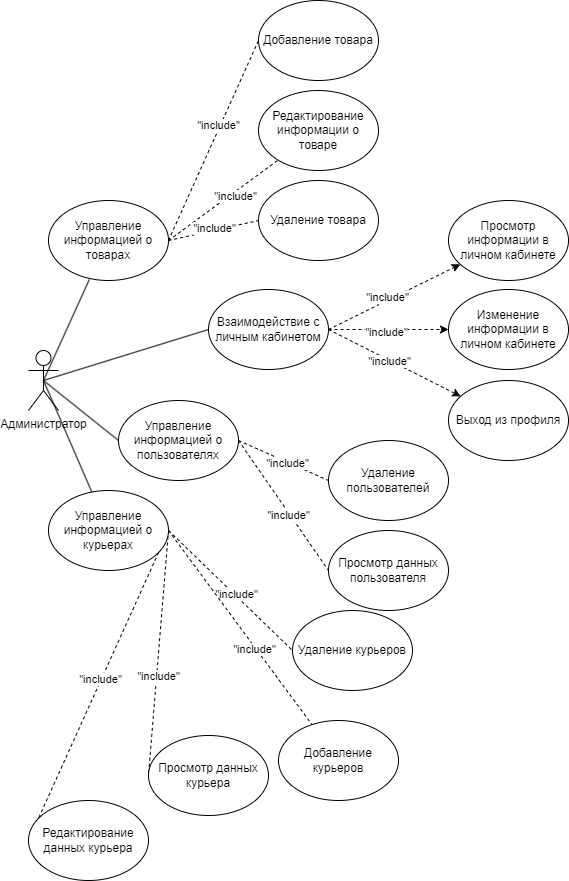

The diagram above was exported from draw.io. Its source (the exported page's mxGraphModel, read from the mxfile embedded in the PNG):
<mxGraphModel dx="1050" dy="541" grid="1" gridSize="10" guides="1" tooltips="1" connect="1" arrows="1" fold="1" page="1" pageScale="1" pageWidth="827" pageHeight="1169" math="0" shadow="0">
  <root>
    <mxCell id="0" />
    <mxCell id="1" parent="0" />
    <mxCell id="_VAXEbZaYhnS6qvAvcyr-18" style="rounded=0;orthogonalLoop=1;jettySize=auto;html=1;exitX=0.5;exitY=0.5;exitDx=0;exitDy=0;exitPerimeter=0;entryX=0;entryY=0.5;entryDx=0;entryDy=0;endArrow=none;endFill=0;" parent="1" source="V16lUUvWgam0vcTBgFaz-1" target="YDgWyWd71dh0LNUyP22I-1" edge="1">
      <mxGeometry relative="1" as="geometry" />
    </mxCell>
    <mxCell id="_VAXEbZaYhnS6qvAvcyr-19" style="rounded=0;orthogonalLoop=1;jettySize=auto;html=1;exitX=0.5;exitY=0.5;exitDx=0;exitDy=0;exitPerimeter=0;endArrow=none;endFill=0;" parent="1" source="V16lUUvWgam0vcTBgFaz-1" target="YDgWyWd71dh0LNUyP22I-2" edge="1">
      <mxGeometry relative="1" as="geometry" />
    </mxCell>
    <mxCell id="V16lUUvWgam0vcTBgFaz-1" value="Администратор" style="shape=umlActor;verticalLabelPosition=bottom;verticalAlign=top;html=1;outlineConnect=0;" parent="1" vertex="1">
      <mxGeometry x="90" y="410" width="30" height="60" as="geometry" />
    </mxCell>
    <mxCell id="upiwVvBDfW0PEjyFog9R-1" style="rounded=0;orthogonalLoop=1;jettySize=auto;html=1;exitX=1;exitY=0.5;exitDx=0;exitDy=0;endArrow=none;endFill=0;entryX=0;entryY=0.5;entryDx=0;entryDy=0;dashed=1;" parent="1" source="V16lUUvWgam0vcTBgFaz-2" target="V16lUUvWgam0vcTBgFaz-3" edge="1">
      <mxGeometry relative="1" as="geometry">
        <mxPoint x="610" y="90" as="targetPoint" />
      </mxGeometry>
    </mxCell>
    <mxCell id="_VAXEbZaYhnS6qvAvcyr-1" value="&quot;include&quot;" style="edgeLabel;html=1;align=center;verticalAlign=middle;resizable=0;points=[];" parent="upiwVvBDfW0PEjyFog9R-1" vertex="1" connectable="0">
      <mxGeometry x="0.1461" y="2" relative="1" as="geometry">
        <mxPoint as="offset" />
      </mxGeometry>
    </mxCell>
    <mxCell id="upiwVvBDfW0PEjyFog9R-2" style="rounded=0;orthogonalLoop=1;jettySize=auto;html=1;exitX=1;exitY=0.5;exitDx=0;exitDy=0;endArrow=none;endFill=0;dashed=1;" parent="1" source="V16lUUvWgam0vcTBgFaz-2" target="V16lUUvWgam0vcTBgFaz-5" edge="1">
      <mxGeometry relative="1" as="geometry" />
    </mxCell>
    <mxCell id="_VAXEbZaYhnS6qvAvcyr-2" value="&quot;include&quot;" style="edgeLabel;html=1;align=center;verticalAlign=middle;resizable=0;points=[];" parent="upiwVvBDfW0PEjyFog9R-2" vertex="1" connectable="0">
      <mxGeometry x="0.1733" y="-4" relative="1" as="geometry">
        <mxPoint as="offset" />
      </mxGeometry>
    </mxCell>
    <mxCell id="V16lUUvWgam0vcTBgFaz-2" value="Управление информацией о товарах" style="ellipse;whiteSpace=wrap;html=1;" parent="1" vertex="1">
      <mxGeometry x="110" y="260" width="120" height="80" as="geometry" />
    </mxCell>
    <mxCell id="V16lUUvWgam0vcTBgFaz-3" value="Добавление товара" style="ellipse;whiteSpace=wrap;html=1;" parent="1" vertex="1">
      <mxGeometry x="320" y="60" width="120" height="80" as="geometry" />
    </mxCell>
    <mxCell id="V16lUUvWgam0vcTBgFaz-4" value="Удаление товара" style="ellipse;whiteSpace=wrap;html=1;" parent="1" vertex="1">
      <mxGeometry x="320" y="240" width="120" height="80" as="geometry" />
    </mxCell>
    <mxCell id="V16lUUvWgam0vcTBgFaz-5" value="Редактирование информации о товаре" style="ellipse;whiteSpace=wrap;html=1;" parent="1" vertex="1">
      <mxGeometry x="320" y="150" width="120" height="80" as="geometry" />
    </mxCell>
    <mxCell id="lrCl5AnFw7nis0WCMRGr-4" style="rounded=0;orthogonalLoop=1;jettySize=auto;html=1;exitX=1;exitY=0.5;exitDx=0;exitDy=0;dashed=1;endArrow=none;endFill=0;entryX=0;entryY=0.5;entryDx=0;entryDy=0;" parent="1" source="YDgWyWd71dh0LNUyP22I-1" target="YDgWyWd71dh0LNUyP22I-4" edge="1">
      <mxGeometry relative="1" as="geometry" />
    </mxCell>
    <mxCell id="_VAXEbZaYhnS6qvAvcyr-7" value="&quot;include&quot;" style="edgeLabel;html=1;align=center;verticalAlign=middle;resizable=0;points=[];" parent="lrCl5AnFw7nis0WCMRGr-4" vertex="1" connectable="0">
      <mxGeometry x="0.0796" y="-1" relative="1" as="geometry">
        <mxPoint as="offset" />
      </mxGeometry>
    </mxCell>
    <mxCell id="lrCl5AnFw7nis0WCMRGr-6" style="rounded=0;orthogonalLoop=1;jettySize=auto;html=1;exitX=1;exitY=0.5;exitDx=0;exitDy=0;entryX=0;entryY=0.5;entryDx=0;entryDy=0;dashed=1;endArrow=none;endFill=0;" parent="1" source="YDgWyWd71dh0LNUyP22I-1" target="YDgWyWd71dh0LNUyP22I-7" edge="1">
      <mxGeometry relative="1" as="geometry" />
    </mxCell>
    <mxCell id="_VAXEbZaYhnS6qvAvcyr-9" value="&quot;include&quot;" style="edgeLabel;html=1;align=center;verticalAlign=middle;resizable=0;points=[];" parent="lrCl5AnFw7nis0WCMRGr-6" vertex="1" connectable="0">
      <mxGeometry x="0.1204" y="-2" relative="1" as="geometry">
        <mxPoint as="offset" />
      </mxGeometry>
    </mxCell>
    <mxCell id="YDgWyWd71dh0LNUyP22I-1" value="Управление информацией о пользователях" style="ellipse;whiteSpace=wrap;html=1;" parent="1" vertex="1">
      <mxGeometry x="180" y="460" width="120" height="80" as="geometry" />
    </mxCell>
    <mxCell id="lrCl5AnFw7nis0WCMRGr-8" style="rounded=0;orthogonalLoop=1;jettySize=auto;html=1;exitX=1;exitY=0.5;exitDx=0;exitDy=0;entryX=0;entryY=0.5;entryDx=0;entryDy=0;dashed=1;endArrow=none;endFill=0;" parent="1" source="YDgWyWd71dh0LNUyP22I-2" target="YDgWyWd71dh0LNUyP22I-9" edge="1">
      <mxGeometry relative="1" as="geometry" />
    </mxCell>
    <mxCell id="_VAXEbZaYhnS6qvAvcyr-11" value="&quot;include&quot;" style="edgeLabel;html=1;align=center;verticalAlign=middle;resizable=0;points=[];" parent="lrCl5AnFw7nis0WCMRGr-8" vertex="1" connectable="0">
      <mxGeometry x="0.0629" y="1" relative="1" as="geometry">
        <mxPoint x="1" as="offset" />
      </mxGeometry>
    </mxCell>
    <mxCell id="lrCl5AnFw7nis0WCMRGr-9" style="rounded=0;orthogonalLoop=1;jettySize=auto;html=1;exitX=1;exitY=0.5;exitDx=0;exitDy=0;dashed=1;endArrow=none;endFill=0;" parent="1" source="YDgWyWd71dh0LNUyP22I-2" target="YDgWyWd71dh0LNUyP22I-8" edge="1">
      <mxGeometry relative="1" as="geometry" />
    </mxCell>
    <mxCell id="_VAXEbZaYhnS6qvAvcyr-12" value="&quot;include&quot;" style="edgeLabel;html=1;align=center;verticalAlign=middle;resizable=0;points=[];" parent="lrCl5AnFw7nis0WCMRGr-9" vertex="1" connectable="0">
      <mxGeometry x="0.2084" y="-2" relative="1" as="geometry">
        <mxPoint as="offset" />
      </mxGeometry>
    </mxCell>
    <mxCell id="lrCl5AnFw7nis0WCMRGr-10" style="rounded=0;orthogonalLoop=1;jettySize=auto;html=1;exitX=1;exitY=0.5;exitDx=0;exitDy=0;entryX=0;entryY=0.5;entryDx=0;entryDy=0;endArrow=none;endFill=0;dashed=1;" parent="1" source="YDgWyWd71dh0LNUyP22I-2" target="YDgWyWd71dh0LNUyP22I-11" edge="1">
      <mxGeometry relative="1" as="geometry" />
    </mxCell>
    <mxCell id="_VAXEbZaYhnS6qvAvcyr-13" value="&quot;include&quot;" style="edgeLabel;html=1;align=center;verticalAlign=middle;resizable=0;points=[];" parent="lrCl5AnFw7nis0WCMRGr-10" vertex="1" connectable="0">
      <mxGeometry x="0.1983" y="1" relative="1" as="geometry">
        <mxPoint y="-1" as="offset" />
      </mxGeometry>
    </mxCell>
    <mxCell id="lrCl5AnFw7nis0WCMRGr-11" style="rounded=0;orthogonalLoop=1;jettySize=auto;html=1;exitX=1;exitY=0.5;exitDx=0;exitDy=0;entryX=0;entryY=0.5;entryDx=0;entryDy=0;endArrow=none;endFill=0;dashed=1;" parent="1" source="YDgWyWd71dh0LNUyP22I-2" target="YDgWyWd71dh0LNUyP22I-10" edge="1">
      <mxGeometry relative="1" as="geometry" />
    </mxCell>
    <mxCell id="_VAXEbZaYhnS6qvAvcyr-14" value="&quot;include&quot;" style="edgeLabel;html=1;align=center;verticalAlign=middle;resizable=0;points=[];" parent="lrCl5AnFw7nis0WCMRGr-11" vertex="1" connectable="0">
      <mxGeometry x="-0.0427" y="-1" relative="1" as="geometry">
        <mxPoint as="offset" />
      </mxGeometry>
    </mxCell>
    <mxCell id="YDgWyWd71dh0LNUyP22I-2" value="Управление информацией о курьерах" style="ellipse;whiteSpace=wrap;html=1;" parent="1" vertex="1">
      <mxGeometry x="110" y="550" width="120" height="80" as="geometry" />
    </mxCell>
    <mxCell id="YDgWyWd71dh0LNUyP22I-4" value="Удаление пользователей" style="ellipse;whiteSpace=wrap;html=1;" parent="1" vertex="1">
      <mxGeometry x="390" y="500" width="120" height="80" as="geometry" />
    </mxCell>
    <mxCell id="YDgWyWd71dh0LNUyP22I-7" value="Просмотр данных пользователя" style="ellipse;whiteSpace=wrap;html=1;" parent="1" vertex="1">
      <mxGeometry x="390" y="590" width="120" height="80" as="geometry" />
    </mxCell>
    <mxCell id="YDgWyWd71dh0LNUyP22I-8" value="Добавление курьеров" style="ellipse;whiteSpace=wrap;html=1;" parent="1" vertex="1">
      <mxGeometry x="340" y="780" width="120" height="80" as="geometry" />
    </mxCell>
    <mxCell id="YDgWyWd71dh0LNUyP22I-9" value="Удаление курьеров" style="ellipse;whiteSpace=wrap;html=1;" parent="1" vertex="1">
      <mxGeometry x="354" y="670" width="120" height="80" as="geometry" />
    </mxCell>
    <mxCell id="YDgWyWd71dh0LNUyP22I-10" value="Редактирование данных курьера" style="ellipse;whiteSpace=wrap;html=1;" parent="1" vertex="1">
      <mxGeometry x="90" y="860" width="120" height="80" as="geometry" />
    </mxCell>
    <mxCell id="YDgWyWd71dh0LNUyP22I-11" value="Просмотр данных курьера" style="ellipse;whiteSpace=wrap;html=1;" parent="1" vertex="1">
      <mxGeometry x="210" y="795" width="120" height="80" as="geometry" />
    </mxCell>
    <mxCell id="upiwVvBDfW0PEjyFog9R-3" style="rounded=0;orthogonalLoop=1;jettySize=auto;html=1;exitX=1;exitY=0.5;exitDx=0;exitDy=0;entryX=0;entryY=0.5;entryDx=0;entryDy=0;endArrow=none;endFill=0;dashed=1;" parent="1" source="V16lUUvWgam0vcTBgFaz-2" target="V16lUUvWgam0vcTBgFaz-4" edge="1">
      <mxGeometry relative="1" as="geometry" />
    </mxCell>
    <mxCell id="_VAXEbZaYhnS6qvAvcyr-3" value="&quot;include&quot;" style="edgeLabel;html=1;align=center;verticalAlign=middle;resizable=0;points=[];" parent="upiwVvBDfW0PEjyFog9R-3" vertex="1" connectable="0">
      <mxGeometry x="0.0224" y="2" relative="1" as="geometry">
        <mxPoint as="offset" />
      </mxGeometry>
    </mxCell>
    <mxCell id="_VAXEbZaYhnS6qvAvcyr-15" style="rounded=0;orthogonalLoop=1;jettySize=auto;html=1;exitX=0.5;exitY=0.5;exitDx=0;exitDy=0;exitPerimeter=0;entryX=0.34;entryY=0.988;entryDx=0;entryDy=0;entryPerimeter=0;endArrow=none;endFill=0;" parent="1" source="V16lUUvWgam0vcTBgFaz-1" target="V16lUUvWgam0vcTBgFaz-2" edge="1">
      <mxGeometry relative="1" as="geometry" />
    </mxCell>
    <mxCell id="am-eZynSjfGzPuMtccC2-1" style="rounded=0;orthogonalLoop=1;jettySize=auto;html=1;exitX=1;exitY=0.5;exitDx=0;exitDy=0;dashed=1;" parent="1" source="am-eZynSjfGzPuMtccC2-8" target="am-eZynSjfGzPuMtccC2-9" edge="1">
      <mxGeometry relative="1" as="geometry" />
    </mxCell>
    <mxCell id="am-eZynSjfGzPuMtccC2-2" value="Text" style="edgeLabel;html=1;align=center;verticalAlign=middle;resizable=0;points=[];" parent="am-eZynSjfGzPuMtccC2-1" vertex="1" connectable="0">
      <mxGeometry x="-0.0787" y="1" relative="1" as="geometry">
        <mxPoint as="offset" />
      </mxGeometry>
    </mxCell>
    <mxCell id="am-eZynSjfGzPuMtccC2-3" value="&quot;include&quot;" style="edgeLabel;html=1;align=center;verticalAlign=middle;resizable=0;points=[];" parent="am-eZynSjfGzPuMtccC2-1" vertex="1" connectable="0">
      <mxGeometry x="-0.0863" y="3" relative="1" as="geometry">
        <mxPoint as="offset" />
      </mxGeometry>
    </mxCell>
    <mxCell id="am-eZynSjfGzPuMtccC2-4" style="rounded=0;orthogonalLoop=1;jettySize=auto;html=1;exitX=1;exitY=0.5;exitDx=0;exitDy=0;dashed=1;" parent="1" source="am-eZynSjfGzPuMtccC2-8" target="am-eZynSjfGzPuMtccC2-10" edge="1">
      <mxGeometry relative="1" as="geometry" />
    </mxCell>
    <mxCell id="am-eZynSjfGzPuMtccC2-5" value="&quot;include&quot;" style="edgeLabel;html=1;align=center;verticalAlign=middle;resizable=0;points=[];" parent="am-eZynSjfGzPuMtccC2-4" vertex="1" connectable="0">
      <mxGeometry x="-0.0575" y="-2" relative="1" as="geometry">
        <mxPoint as="offset" />
      </mxGeometry>
    </mxCell>
    <mxCell id="am-eZynSjfGzPuMtccC2-6" style="rounded=0;orthogonalLoop=1;jettySize=auto;html=1;dashed=1;exitX=1;exitY=0.5;exitDx=0;exitDy=0;" parent="1" source="am-eZynSjfGzPuMtccC2-8" target="am-eZynSjfGzPuMtccC2-11" edge="1">
      <mxGeometry relative="1" as="geometry" />
    </mxCell>
    <mxCell id="am-eZynSjfGzPuMtccC2-7" value="&quot;include&quot;" style="edgeLabel;html=1;align=center;verticalAlign=middle;resizable=0;points=[];" parent="am-eZynSjfGzPuMtccC2-6" vertex="1" connectable="0">
      <mxGeometry x="-0.2027" y="-3" relative="1" as="geometry">
        <mxPoint x="9" y="2" as="offset" />
      </mxGeometry>
    </mxCell>
    <mxCell id="am-eZynSjfGzPuMtccC2-8" value="Взаимодействие с личным кабинетом" style="ellipse;whiteSpace=wrap;html=1;" parent="1" vertex="1">
      <mxGeometry x="270" y="349" width="120" height="80" as="geometry" />
    </mxCell>
    <mxCell id="am-eZynSjfGzPuMtccC2-9" value="Просмотр информации в личном кабинете" style="ellipse;whiteSpace=wrap;html=1;" parent="1" vertex="1">
      <mxGeometry x="510" y="260" width="120" height="80" as="geometry" />
    </mxCell>
    <mxCell id="am-eZynSjfGzPuMtccC2-10" value="Изменение информации в личном кабинете" style="ellipse;whiteSpace=wrap;html=1;" parent="1" vertex="1">
      <mxGeometry x="510" y="349" width="120" height="80" as="geometry" />
    </mxCell>
    <mxCell id="am-eZynSjfGzPuMtccC2-11" value="Выход из профиля" style="ellipse;whiteSpace=wrap;html=1;" parent="1" vertex="1">
      <mxGeometry x="510" y="440" width="120" height="80" as="geometry" />
    </mxCell>
    <mxCell id="am-eZynSjfGzPuMtccC2-12" style="rounded=0;orthogonalLoop=1;jettySize=auto;html=1;entryX=0.5;entryY=0.5;entryDx=0;entryDy=0;entryPerimeter=0;endArrow=none;endFill=0;startArrow=none;startFill=0;exitX=0;exitY=0.5;exitDx=0;exitDy=0;" parent="1" source="am-eZynSjfGzPuMtccC2-8" target="V16lUUvWgam0vcTBgFaz-1" edge="1">
      <mxGeometry relative="1" as="geometry" />
    </mxCell>
  </root>
</mxGraphModel>